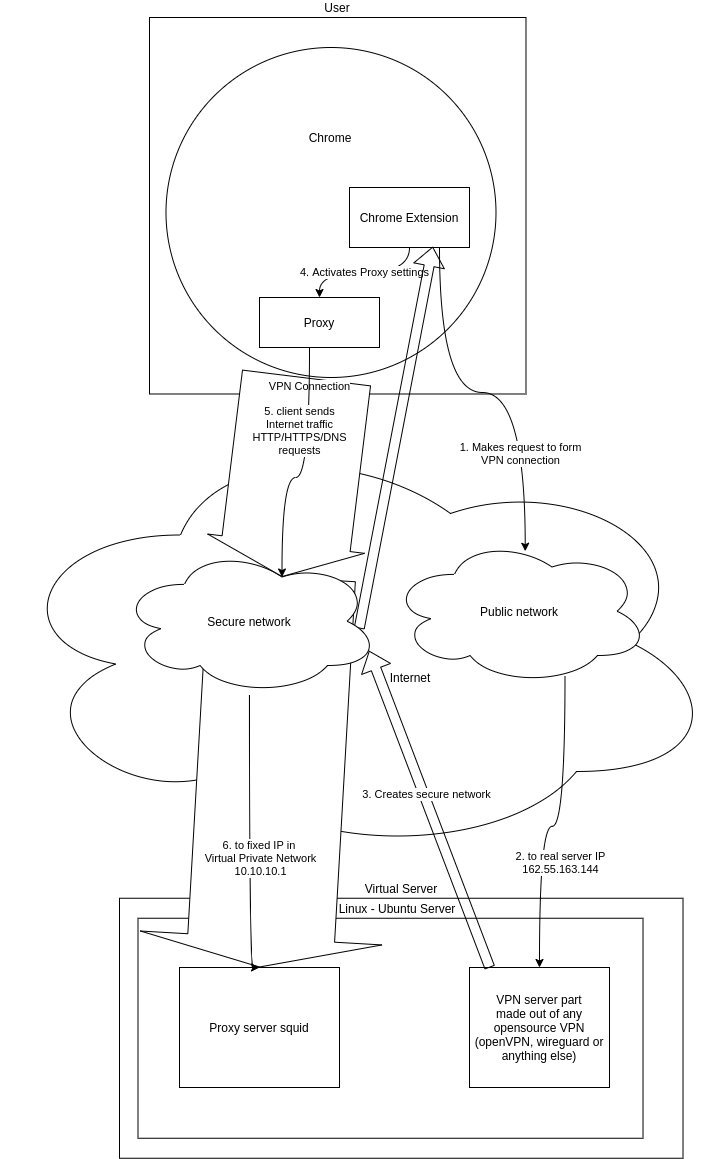

The diagram above was exported from draw.io. Its source (the exported page's mxGraphModel, read from the mxfile embedded in the PNG):
<mxGraphModel dx="1248" dy="1826" grid="1" gridSize="10" guides="1" tooltips="1" connect="1" arrows="1" fold="1" page="1" pageScale="1" pageWidth="827" pageHeight="1169" math="0" shadow="0">
  <root>
    <mxCell id="0" />
    <mxCell id="1" parent="0" />
    <mxCell id="1M0QqowYmAg9CUjqisXi-1" value="User" style="whiteSpace=wrap;html=1;aspect=fixed;labelPosition=center;verticalLabelPosition=top;align=center;verticalAlign=bottom;" vertex="1" parent="1">
      <mxGeometry x="280" y="-190" width="376.49" height="376.49" as="geometry" />
    </mxCell>
    <mxCell id="1M0QqowYmAg9CUjqisXi-2" value="Chrome" style="ellipse;whiteSpace=wrap;html=1;spacingTop=-150;" vertex="1" parent="1">
      <mxGeometry x="296.49" y="-160" width="330" height="330" as="geometry" />
    </mxCell>
    <mxCell id="1M0QqowYmAg9CUjqisXi-14" value="4. Activates Proxy settings" style="edgeStyle=orthogonalEdgeStyle;orthogonalLoop=1;jettySize=auto;html=1;curved=1;" edge="1" parent="1" source="1M0QqowYmAg9CUjqisXi-4" target="1M0QqowYmAg9CUjqisXi-13">
      <mxGeometry relative="1" as="geometry" />
    </mxCell>
    <mxCell id="1M0QqowYmAg9CUjqisXi-4" value="Chrome Extension" style="rounded=0;whiteSpace=wrap;html=1;" vertex="1" parent="1">
      <mxGeometry x="480" y="-20" width="120" height="60" as="geometry" />
    </mxCell>
    <mxCell id="1M0QqowYmAg9CUjqisXi-6" value="Internet" style="ellipse;shape=cloud;whiteSpace=wrap;html=1;spacingTop=70;labelPosition=center;verticalLabelPosition=middle;align=center;verticalAlign=middle;spacingLeft=100;" vertex="1" parent="1">
      <mxGeometry x="131" y="220" width="720" height="430" as="geometry" />
    </mxCell>
    <mxCell id="1M0QqowYmAg9CUjqisXi-8" value="Virtual Server" style="rounded=0;whiteSpace=wrap;html=1;labelPosition=center;verticalLabelPosition=top;align=center;verticalAlign=bottom;" vertex="1" parent="1">
      <mxGeometry x="250" y="690.75" width="563.51" height="260" as="geometry" />
    </mxCell>
    <mxCell id="1M0QqowYmAg9CUjqisXi-9" value="Linux - Ubuntu Server" style="rounded=0;whiteSpace=wrap;html=1;labelPosition=center;verticalLabelPosition=top;align=center;verticalAlign=bottom;spacingLeft=13;" vertex="1" parent="1">
      <mxGeometry x="268.5" y="710.75" width="505.01" height="220" as="geometry" />
    </mxCell>
    <mxCell id="1M0QqowYmAg9CUjqisXi-10" value="VPN server part&lt;br&gt;made out of any opensource VPN&lt;br&gt;(openVPN, wireguard or anything else)" style="rounded=0;whiteSpace=wrap;html=1;" vertex="1" parent="1">
      <mxGeometry x="600" y="760" width="140" height="120" as="geometry" />
    </mxCell>
    <mxCell id="1M0QqowYmAg9CUjqisXi-11" value="Proxy server squid" style="rounded=0;whiteSpace=wrap;html=1;" vertex="1" parent="1">
      <mxGeometry x="310" y="760" width="160" height="120" as="geometry" />
    </mxCell>
    <mxCell id="1M0QqowYmAg9CUjqisXi-12" style="edgeStyle=orthogonalEdgeStyle;orthogonalLoop=1;jettySize=auto;html=1;exitX=0.675;exitY=0.937;exitDx=0;exitDy=0;exitPerimeter=0;curved=1;" edge="1" parent="1" source="1M0QqowYmAg9CUjqisXi-20" target="1M0QqowYmAg9CUjqisXi-10">
      <mxGeometry relative="1" as="geometry" />
    </mxCell>
    <mxCell id="1M0QqowYmAg9CUjqisXi-22" value="2. to real server IP&lt;br&gt;162.55.163.144" style="edgeLabel;html=1;align=center;verticalAlign=middle;resizable=0;points=[];" vertex="1" connectable="0" parent="1M0QqowYmAg9CUjqisXi-12">
      <mxGeometry x="-0.1699" y="4" relative="1" as="geometry">
        <mxPoint x="-9" y="54" as="offset" />
      </mxGeometry>
    </mxCell>
    <mxCell id="1M0QqowYmAg9CUjqisXi-13" value="Proxy" style="rounded=0;whiteSpace=wrap;html=1;" vertex="1" parent="1">
      <mxGeometry x="390" y="90" width="120" height="50" as="geometry" />
    </mxCell>
    <mxCell id="1M0QqowYmAg9CUjqisXi-20" value="Public network" style="ellipse;shape=cloud;whiteSpace=wrap;html=1;" vertex="1" parent="1">
      <mxGeometry x="520" y="330" width="260" height="147.5" as="geometry" />
    </mxCell>
    <mxCell id="1M0QqowYmAg9CUjqisXi-7" style="edgeStyle=orthogonalEdgeStyle;orthogonalLoop=1;jettySize=auto;html=1;entryX=0.522;entryY=0.093;entryDx=0;entryDy=0;entryPerimeter=0;curved=1;exitX=0.75;exitY=1;exitDx=0;exitDy=0;" edge="1" parent="1" source="1M0QqowYmAg9CUjqisXi-4" target="1M0QqowYmAg9CUjqisXi-20">
      <mxGeometry relative="1" as="geometry" />
    </mxCell>
    <mxCell id="1M0QqowYmAg9CUjqisXi-33" value="1. Makes request to form&lt;br&gt;VPN connection" style="edgeLabel;html=1;align=center;verticalAlign=middle;resizable=0;points=[];" vertex="1" connectable="0" parent="1M0QqowYmAg9CUjqisXi-7">
      <mxGeometry x="0.4928" y="-5" relative="1" as="geometry">
        <mxPoint as="offset" />
      </mxGeometry>
    </mxCell>
    <mxCell id="1M0QqowYmAg9CUjqisXi-24" value="" style="shape=flexArrow;endArrow=classic;html=1;exitX=0.145;exitY=0.001;exitDx=0;exitDy=0;exitPerimeter=0;entryX=0.96;entryY=0.7;entryDx=0;entryDy=0;entryPerimeter=0;" edge="1" parent="1" source="1M0QqowYmAg9CUjqisXi-10" target="1M0QqowYmAg9CUjqisXi-21">
      <mxGeometry width="50" height="50" relative="1" as="geometry">
        <mxPoint x="460" y="380" as="sourcePoint" />
        <mxPoint x="510" y="330" as="targetPoint" />
        <Array as="points" />
      </mxGeometry>
    </mxCell>
    <mxCell id="1M0QqowYmAg9CUjqisXi-25" value="3. Creates secure network" style="edgeLabel;html=1;align=center;verticalAlign=middle;resizable=0;points=[];" vertex="1" connectable="0" parent="1M0QqowYmAg9CUjqisXi-24">
      <mxGeometry x="0.0941" y="-2" relative="1" as="geometry">
        <mxPoint as="offset" />
      </mxGeometry>
    </mxCell>
    <mxCell id="1M0QqowYmAg9CUjqisXi-34" value="" style="shape=flexArrow;endArrow=classic;html=1;strokeWidth=1;exitX=0.922;exitY=0.549;exitDx=0;exitDy=0;exitPerimeter=0;entryX=0.694;entryY=0.986;entryDx=0;entryDy=0;entryPerimeter=0;" edge="1" parent="1" source="1M0QqowYmAg9CUjqisXi-21" target="1M0QqowYmAg9CUjqisXi-4">
      <mxGeometry width="50" height="50" relative="1" as="geometry">
        <mxPoint x="410" y="490" as="sourcePoint" />
        <mxPoint x="550" y="186.3636474609375" as="targetPoint" />
      </mxGeometry>
    </mxCell>
    <mxCell id="1M0QqowYmAg9CUjqisXi-31" value="" style="shape=flexArrow;endArrow=classic;html=1;exitX=0.625;exitY=0.2;exitDx=0;exitDy=0;exitPerimeter=0;width=147;endSize=9.36;endWidth=94;labelBorderColor=none;sketch=0;fillColor=#ffffff;" edge="1" parent="1" source="1M0QqowYmAg9CUjqisXi-21">
      <mxGeometry width="50" height="50" relative="1" as="geometry">
        <mxPoint x="630.3" y="770.1199999999999" as="sourcePoint" />
        <mxPoint x="390" y="760" as="targetPoint" />
        <Array as="points" />
      </mxGeometry>
    </mxCell>
    <mxCell id="1M0QqowYmAg9CUjqisXi-21" value="Secure network" style="ellipse;shape=cloud;whiteSpace=wrap;html=1;" vertex="1" parent="1">
      <mxGeometry x="250" y="340" width="260" height="147.5" as="geometry" />
    </mxCell>
    <mxCell id="1M0QqowYmAg9CUjqisXi-17" style="edgeStyle=orthogonalEdgeStyle;orthogonalLoop=1;jettySize=auto;html=1;entryX=0.5;entryY=0;entryDx=0;entryDy=0;curved=1;" edge="1" parent="1" source="1M0QqowYmAg9CUjqisXi-21" target="1M0QqowYmAg9CUjqisXi-11">
      <mxGeometry relative="1" as="geometry">
        <Array as="points">
          <mxPoint x="380" y="760" />
        </Array>
      </mxGeometry>
    </mxCell>
    <mxCell id="1M0QqowYmAg9CUjqisXi-23" value="6. to fixed IP in &lt;br&gt;Virtual Private Network&lt;br&gt;10.10.10.1" style="edgeLabel;html=1;align=center;verticalAlign=middle;resizable=0;points=[];" vertex="1" connectable="0" parent="1M0QqowYmAg9CUjqisXi-17">
      <mxGeometry x="-0.3631" y="2" relative="1" as="geometry">
        <mxPoint x="8" y="73" as="offset" />
      </mxGeometry>
    </mxCell>
    <mxCell id="1M0QqowYmAg9CUjqisXi-27" value="" style="shape=flexArrow;endArrow=classic;html=1;entryX=0.625;entryY=0.2;entryDx=0;entryDy=0;entryPerimeter=0;endWidth=28;endSize=10.69;strokeWidth=1;exitX=0.426;exitY=1;exitDx=0;exitDy=0;exitPerimeter=0;width=129;fillColor=#ffffff;" edge="1" parent="1" source="1M0QqowYmAg9CUjqisXi-2" target="1M0QqowYmAg9CUjqisXi-21">
      <mxGeometry width="50" height="50" relative="1" as="geometry">
        <mxPoint x="480" y="220" as="sourcePoint" />
        <mxPoint x="130" y="355" as="targetPoint" />
      </mxGeometry>
    </mxCell>
    <mxCell id="1M0QqowYmAg9CUjqisXi-28" value="VPN Connection" style="edgeLabel;html=1;align=center;verticalAlign=middle;resizable=0;points=[];" vertex="1" connectable="0" parent="1M0QqowYmAg9CUjqisXi-27">
      <mxGeometry x="-0.1762" y="-3" relative="1" as="geometry">
        <mxPoint x="16" y="-74" as="offset" />
      </mxGeometry>
    </mxCell>
    <mxCell id="1M0QqowYmAg9CUjqisXi-16" value="5. client sends&lt;br&gt;Internet traffic&lt;br&gt;HTTP/HTTPS/DNS&lt;br&gt;requests" style="edgeStyle=orthogonalEdgeStyle;orthogonalLoop=1;jettySize=auto;html=1;curved=1;entryX=0.625;entryY=0.2;entryDx=0;entryDy=0;entryPerimeter=0;" edge="1" parent="1" source="1M0QqowYmAg9CUjqisXi-13" target="1M0QqowYmAg9CUjqisXi-21">
      <mxGeometry x="-0.3522" y="-10" relative="1" as="geometry">
        <mxPoint x="450" y="360" as="targetPoint" />
        <Array as="points">
          <mxPoint x="440" y="270" />
          <mxPoint x="413" y="270" />
        </Array>
        <mxPoint as="offset" />
      </mxGeometry>
    </mxCell>
  </root>
</mxGraphModel>